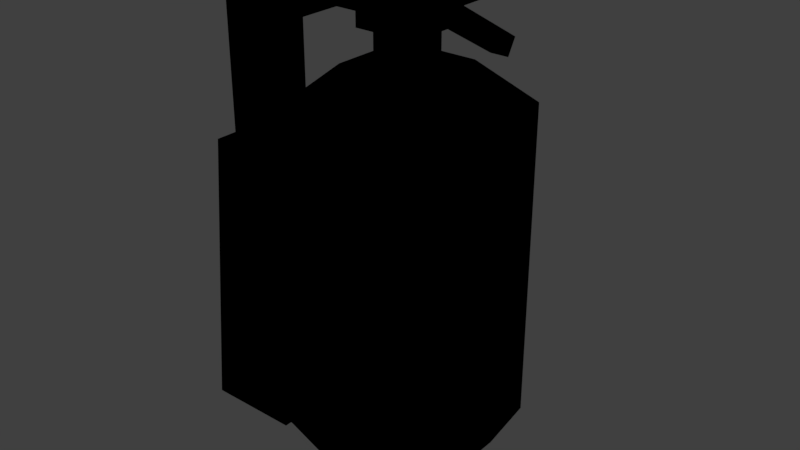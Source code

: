 # Source: unuparts_gun_unu_extinquisher.blend  (saved by Blender 2.79.0; exported with 4.5.12 LTS)
import bpy
from mathutils import Matrix  # noqa: F401  (used for matrix-valued properties, if any)

bpy.ops.wm.read_factory_settings(use_empty=True)
scene = bpy.context.scene
scene.name = 'Scene'

# ---- collections
col_collection_1 = bpy.data.collections.new('Collection 1'); scene.collection.children.link(col_collection_1)

# ---- materials (node trees are filled in below, after node groups)
mat_modelmaterial = bpy.data.materials.new('ModelMaterial')
mat_modelmaterial.alpha_threshold = 0.0
mat_modelmaterial.use_transparent_shadow = False
mat_modelmaterial.diffuse_color = (0.0, 0.0, 0.0, 1.0)
mat_modelmaterial.specular_color = (0.0, 0.0, 0.0)
mat_modelmaterial.roughness = 0.5
mat_modelmaterial.specular_intensity = 1.0

# ---- material node trees

# ---- world
world_world = bpy.data.worlds.new('World'); scene.world = world_world
world_world.color = (0.05088, 0.05088, 0.05088)
world_world.use_sun_shadow = False
world_world.sun_shadow_jitter_overblur = 0.0
world_world.cycles.sampling_method = 'MANUAL'

# ---- meshes
me_ammomodel = bpy.data.meshes.new('ammoModel')
me_ammomodel.from_pydata([(-0.004419, 0.004419, 0.06875), (-0.004419, 0.004419, 0.00625), (-0.01768, -0.01768, 0.00625), (-0.01768, -0.01768, 0.06875), (-0.01768, -0.01768, 0.06875), (-0.01768, -0.01768, 0.00625), (0.004419, -0.004419, 0.00625), (0.004419, -0.004419, 0.06875)], [], [(0, 1, 2, 3), (4, 5, 6, 7), (1, 0, 7, 6), (3, 2, 5, 4), (2, 1, 6, 5), (0, 3, 4, 7)])
_uv = me_ammomodel.uv_layers.new(name='UVMap')
_uv.uv.foreach_set('vector', [1.453, 0.5625, 1.469, 0.5625, 1.469, 0.5938, 1.453, 0.5938, 1.469, 0.5625, 1.484, 0.5625, 1.484, 0.5938, 1.469, 0.5938, 1.469, 0.5625, 1.453, 0.5625, 1.453, 0.5312, 1.469, 0.5312, 1.5, 0.5625, 1.484, 0.5625, 1.484, 0.5312, 1.5, 0.5312, 1.484, 0.5625, 1.469, 0.5625, 1.469, 0.5312, 1.484, 0.5312, 1.453, 0.5625, 1.438, 0.5625, 1.438, 0.5312, 1.453, 0.5312])
me_ammomodel.materials.append(mat_modelmaterial)
me_ammomodel.use_remesh_preserve_volume = False
me_ammomodel.use_remesh_preserve_attributes = False
me_ammomodel.use_mirror_vertex_groups = False
me_ammomodel.update()
me_defaultbarrelmodel = bpy.data.meshes.new('defaultBarrelModel')
me_defaultbarrelmodel.from_pydata([(0.03125, 0.03125, -0.03125), (0.03125, 0.03125, -0.09375), (-0.03125, 0.03125, -0.09375), (-0.03125, 0.03125, -0.03125), (-0.03125, -0.03125, -0.03125), (-0.03125, -0.03125, -0.09375), (0.03125, -0.03125, -0.09375), (0.03125, -0.03125, -0.03125), (-0.1562, 0.03125, -0.03125), (-0.1562, 0.03125, -0.09375), (-0.2188, 0.03125, -0.09375), (-0.2188, 0.03125, -0.03125), (-0.2188, -0.1562, -0.03125), (-0.2188, -0.1562, -0.09375), (-0.1562, -0.1562, -0.09375), (-0.1562, -0.1562, -0.03125), (-0.1406, -0.1562, -0.01562), (-0.1406, -0.1562, -0.1094), (-0.2344, -0.1562, -0.1094), (-0.2344, -0.1562, -0.01562), (-0.25, -0.5312, -3.827e-18), (-0.25, -0.5312, -0.125), (-0.125, -0.5312, -0.125), (-0.125, -0.5312, 3.827e-18), (0.03125, 0.03125, -0.09375), (-0.03125, 0.03125, -0.1562), (-0.1562, 0.03125, -0.1562), (-0.2188, 0.03125, -0.09375), (-0.2188, -0.03125, -0.09375), (-0.1562, -0.03125, -0.1562), (-0.03125, -0.03125, -0.1562), (0.03125, -0.03125, -0.09375)], [], [(0, 1, 2, 3), (4, 5, 6, 7), (1, 0, 7, 6), (3, 2, 5, 4), (2, 1, 6, 5), (0, 3, 4, 7), (8, 9, 10, 11), (12, 13, 14, 15), (9, 8, 15, 14), (11, 10, 13, 12), (10, 9, 14, 13), (8, 11, 12, 15), (16, 17, 18, 19), (20, 21, 22, 23), (17, 16, 23, 22), (19, 18, 21, 20), (18, 17, 22, 21), (16, 19, 20, 23), (24, 25, 26, 27), (28, 29, 30, 31), (25, 24, 31, 30), (27, 26, 29, 28), (26, 25, 30, 29), (24, 27, 28, 31)])
_uv = me_defaultbarrelmodel.uv_layers.new(name='UVMap')
_uv.uv.foreach_set('vector', [1.656, 0.9375, 1.672, 0.9375, 1.672, 0.9688, 1.656, 0.9688, 1.672, 0.9375, 1.688, 0.9375, 1.688, 0.9688, 1.672, 0.9688, 1.672, 0.9375, 1.656, 0.9375, 1.656, 0.9062, 1.672, 0.9062, 1.703, 0.9375, 1.688, 0.9375, 1.688, 0.9062, 1.703, 0.9062, 1.688, 0.9375, 1.672, 0.9375, 1.672, 0.9062, 1.688, 0.9062, 1.656, 0.9375, 1.641, 0.9375, 1.641, 0.9062, 1.656, 0.9062, 1.672, 0.8438, 1.688, 0.8438, 1.688, 0.875, 1.672, 0.875, 1.688, 0.8438, 1.703, 0.8438, 1.703, 0.875, 1.688, 0.875, 1.688, 0.8438, 1.672, 0.8438, 1.672, 0.75, 1.688, 0.75, 1.719, 0.8438, 1.703, 0.8438, 1.703, 0.75, 1.719, 0.75, 1.703, 0.8438, 1.688, 0.8438, 1.688, 0.75, 1.703, 0.75, 1.672, 0.8438, 1.656, 0.8438, 1.656, 0.75, 1.672, 0.75, 1.312, 0.5938, 1.344, 0.5938, 1.344, 0.6562, 1.312, 0.6562, 1.344, 0.5938, 1.375, 0.5938, 1.375, 0.6562, 1.344, 0.6562, 1.344, 0.5938, 1.312, 0.5938, 1.312, 0.4062, 1.344, 0.4062, 1.406, 0.5938, 1.375, 0.5938, 1.375, 0.4062, 1.406, 0.4062, 1.375, 0.5938, 1.344, 0.5938, 1.344, 0.4062, 1.375, 0.4062, 1.312, 0.5938, 1.281, 0.5938, 1.281, 0.4062, 1.312, 0.4062, 1.078, 0.25, 1.094, 0.25, 1.094, 0.375, 1.078, 0.375, 1.094, 0.25, 1.109, 0.25, 1.109, 0.375, 1.094, 0.375, 1.094, 0.25, 1.078, 0.25, 1.078, 0.2188, 1.094, 0.2188, 1.172, 0.25, 1.156, 0.25, 1.156, 0.2188, 1.172, 0.2188, 1.156, 0.25, 1.094, 0.25, 1.094, 0.2188, 1.156, 0.2188, 1.078, 0.25, 1.016, 0.25, 1.016, 0.2188, 1.078, 0.2188])
me_defaultbarrelmodel.materials.append(mat_modelmaterial)
me_defaultbarrelmodel.use_remesh_preserve_volume = False
me_defaultbarrelmodel.use_remesh_preserve_attributes = False
me_defaultbarrelmodel.use_mirror_vertex_groups = False
me_defaultbarrelmodel.update()
me_gunmodel = bpy.data.meshes.new('gunModel')
me_gunmodel.from_pydata([(0.125, -0.1562, 0.125), (0.125, -0.1562, -0.125), (-0.125, -0.1562, -0.125), (-0.125, -0.1562, 0.125), (-0.125, -0.6562, 0.125), (-0.125, -0.6562, -0.125), (0.125, -0.6562, -0.125), (0.125, -0.6562, 0.125), (0.0625, -0.09375, 0.0625), (0.0625, -0.09375, -0.0625), (-0.0625, -0.09375, -0.0625), (-0.0625, -0.09375, 0.0625), (-0.125, -0.1562, 0.125), (-0.125, -0.1562, -0.125), (0.125, -0.1562, -0.125), (0.125, -0.1562, 0.125), (0.125, -0.6562, 0.125), (0.125, -0.6562, -0.125), (-0.125, -0.6562, -0.125), (-0.125, -0.6562, 0.125), (-0.09375, -0.7188, 0.09375), (-0.09375, -0.7188, -0.09375), (0.09375, -0.7188, -0.09375), (0.09375, -0.7188, 0.09375), (0.03125, -0.03125, 0.03125), (0.03125, -0.03125, -0.03125), (-0.03125, -0.03125, -0.03125), (-0.03125, -0.03125, 0.03125), (-0.03125, -0.09375, 0.03125), (-0.03125, -0.09375, -0.03125), (0.03125, -0.09375, -0.03125), (0.03125, -0.09375, 0.03125), (0.04688, 0.04688, 0.04688), (0.04688, 0.04688, -0.04688), (-0.04688, 0.04688, -0.04688), (-0.04688, 0.04688, 0.04688), (-0.04688, -0.04688, 0.04688), (-0.04688, -0.04688, -0.04688), (0.04688, -0.04688, -0.04688), (0.04688, -0.04688, 0.04688), (0.25, 0.03125, 0.03125), (0.25, 0.03125, -0.03125), (1.913e-18, 0.03125, -0.03125), (-1.913e-18, 0.03125, 0.03125), (-1.913e-18, -0.03125, 0.03125), (1.913e-18, -0.03125, -0.03125), (0.25, -0.03125, -0.03125), (0.25, -0.03125, 0.03125), (0.08125, -0.5625, 0.1312), (0.08125, -0.5625, 0.06875), (-0.08125, -0.5625, 0.06875), (-0.08125, -0.5625, 0.1312), (-0.08125, -0.625, 0.1312), (-0.08125, -0.625, 0.06875), (0.08125, -0.625, 0.06875), (0.08125, -0.625, 0.1312), (0.03125, 0.03125, 0.0625), (0.03125, 0.03125, 1.913e-18), (-0.03125, 0.03125, -1.913e-18), (-0.03125, 0.03125, 0.0625), (-0.03125, -0.03125, 0.0625), (-0.03125, -0.03125, -1.913e-18), (0.03125, -0.03125, 1.913e-18), (0.03125, -0.03125, 0.0625)], [], [(0, 1, 2, 3), (4, 5, 6, 7), (1, 0, 7, 6), (3, 2, 5, 4), (2, 1, 6, 5), (0, 3, 4, 7), (8, 9, 10, 11), (12, 13, 14, 15), (9, 8, 15, 14), (11, 10, 13, 12), (10, 9, 14, 13), (8, 11, 12, 15), (16, 17, 18, 19), (20, 21, 22, 23), (17, 16, 23, 22), (19, 18, 21, 20), (18, 17, 22, 21), (16, 19, 20, 23), (24, 25, 26, 27), (28, 29, 30, 31), (25, 24, 31, 30), (27, 26, 29, 28), (26, 25, 30, 29), (24, 27, 28, 31), (32, 33, 34, 35), (36, 37, 38, 39), (33, 32, 39, 38), (35, 34, 37, 36), (34, 33, 38, 37), (32, 35, 36, 39), (40, 41, 42, 43), (44, 45, 46, 47), (41, 40, 47, 46), (43, 42, 45, 44), (42, 41, 46, 45), (40, 43, 44, 47), (48, 49, 50, 51), (52, 53, 54, 55), (49, 48, 55, 54), (51, 50, 53, 52), (50, 49, 54, 53), (48, 51, 52, 55), (56, 57, 58, 59), (60, 61, 62, 63), (57, 56, 63, 62), (59, 58, 61, 60), (58, 57, 62, 61), (56, 59, 60, 63)])
_uv = me_gunmodel.uv_layers.new(name='UVMap')
_uv.uv.foreach_set('vector', [1.078, 0.8438, 1.141, 0.8438, 1.141, 0.9688, 1.078, 0.9688, 1.141, 0.8438, 1.203, 0.8438, 1.203, 0.9688, 1.141, 0.9688, 1.141, 0.8438, 1.078, 0.8438, 1.078, 0.5938, 1.141, 0.5938, 1.266, 0.8438, 1.203, 0.8438, 1.203, 0.5938, 1.266, 0.5938, 1.203, 0.8438, 1.141, 0.8438, 1.141, 0.5938, 1.203, 0.5938, 1.078, 0.8438, 1.016, 0.8438, 1.016, 0.5938, 1.078, 0.5938, 1.453, 0.6562, 1.516, 0.6562, 1.516, 0.7812, 1.453, 0.7812, 1.516, 0.6562, 1.578, 0.6562, 1.578, 0.7812, 1.516, 0.7812, 1.516, 0.6562, 1.453, 0.6562, 1.453, 0.625, 1.516, 0.625, 1.641, 0.6562, 1.578, 0.6562, 1.578, 0.625, 1.641, 0.625, 1.578, 0.6562, 1.516, 0.6562, 1.516, 0.625, 1.578, 0.625, 1.453, 0.6562, 1.391, 0.6562, 1.391, 0.625, 1.453, 0.625, 1.453, 0.6562, 1.516, 0.6562, 1.516, 0.7812, 1.453, 0.7812, 1.516, 0.6562, 1.578, 0.6562, 1.578, 0.7812, 1.516, 0.7812, 1.516, 0.6562, 1.453, 0.6562, 1.453, 0.625, 1.516, 0.625, 1.641, 0.6562, 1.578, 0.6562, 1.578, 0.625, 1.641, 0.625, 1.578, 0.6562, 1.516, 0.6562, 1.516, 0.625, 1.578, 0.625, 1.453, 0.6562, 1.391, 0.6562, 1.391, 0.625, 1.453, 0.625, 1.281, 0.9375, 1.297, 0.9375, 1.297, 0.9688, 1.281, 0.9688, 1.297, 0.9375, 1.312, 0.9375, 1.312, 0.9688, 1.297, 0.9688, 1.297, 0.9375, 1.281, 0.9375, 1.281, 0.9062, 1.297, 0.9062, 1.328, 0.9375, 1.312, 0.9375, 1.312, 0.9062, 1.328, 0.9062, 1.312, 0.9375, 1.297, 0.9375, 1.297, 0.9062, 1.312, 0.9062, 1.281, 0.9375, 1.266, 0.9375, 1.266, 0.9062, 1.281, 0.9062, 1.797, 0.9062, 1.828, 0.9062, 1.828, 0.9688, 1.797, 0.9688, 1.828, 0.9062, 1.859, 0.9062, 1.859, 0.9688, 1.828, 0.9688, 1.828, 0.9062, 1.797, 0.9062, 1.797, 0.8438, 1.828, 0.8438, 1.891, 0.9062, 1.859, 0.9062, 1.859, 0.8438, 1.891, 0.8438, 1.859, 0.9062, 1.828, 0.9062, 1.828, 0.8438, 1.859, 0.8438, 1.797, 0.9062, 1.766, 0.9062, 1.766, 0.8438, 1.797, 0.8438, 1.078, 0.4375, 1.094, 0.4375, 1.094, 0.5625, 1.078, 0.5625, 1.094, 0.4375, 1.109, 0.4375, 1.109, 0.5625, 1.094, 0.5625, 1.094, 0.4375, 1.078, 0.4375, 1.078, 0.4062, 1.094, 0.4062, 1.172, 0.4375, 1.156, 0.4375, 1.156, 0.4062, 1.172, 0.4062, 1.156, 0.4375, 1.094, 0.4375, 1.094, 0.4062, 1.156, 0.4062, 1.078, 0.4375, 1.016, 0.4375, 1.016, 0.4062, 1.078, 0.4062, 1.203, 0.1562, 1.219, 0.1562, 1.219, 0.5625, 1.203, 0.5625, 1.219, 0.1562, 1.234, 0.1562, 1.234, 0.5625, 1.219, 0.5625, 1.219, 0.1562, 1.203, 0.1562, 1.203, 0.0, 1.219, 0.0, 1.438, 0.1562, 1.422, 0.1562, 1.422, 0.0, 1.438, 0.0, 1.422, 0.1562, 1.219, 0.1562, 1.219, 0.0, 1.422, 0.0, 1.203, 0.1562, 1.0, 0.1562, 1.0, 0.0, 1.203, 0.0, 1.656, 0.4688, 1.672, 0.4688, 1.672, 0.7188, 1.656, 0.7188, 1.672, 0.4688, 1.688, 0.4688, 1.688, 0.7188, 1.672, 0.7188, 1.672, 0.4688, 1.656, 0.4688, 1.656, 0.2188, 1.672, 0.2188, 1.812, 0.4688, 1.797, 0.4688, 1.797, 0.2188, 1.812, 0.2188, 1.797, 0.4688, 1.672, 0.4688, 1.672, 0.2188, 1.797, 0.2188, 1.656, 0.4688, 1.531, 0.4688, 1.531, 0.2188, 1.656, 0.2188])
me_gunmodel.materials.append(mat_modelmaterial)
me_gunmodel.use_remesh_preserve_volume = False
me_gunmodel.use_remesh_preserve_attributes = False
me_gunmodel.use_mirror_vertex_groups = False
me_gunmodel.update()
me_defaultgripmodel = bpy.data.meshes.new('defaultGripModel')
me_defaultgripmodel.from_pydata([(0.2243, -0.1115, 0.01562), (0.2243, -0.1115, -0.01562), (0.007812, 0.01353, -0.01562), (0.007812, 0.01353, 0.01562), (-0.007812, -0.01353, 0.01562), (-0.007812, -0.01353, -0.01562), (0.2087, -0.1385, -0.01562), (0.2087, -0.1385, 0.01562)], [], [(0, 1, 2, 3), (4, 5, 6, 7), (1, 0, 7, 6), (3, 2, 5, 4), (2, 1, 6, 5), (0, 3, 4, 7)])
_uv = me_defaultgripmodel.uv_layers.new(name='UVMap')
_uv.uv.foreach_set('vector', [1.344, 0.75, 1.359, 0.75, 1.359, 0.875, 1.344, 0.875, 1.359, 0.75, 1.375, 0.75, 1.375, 0.875, 1.359, 0.875, 1.359, 0.75, 1.344, 0.75, 1.344, 0.7188, 1.359, 0.7188, 1.438, 0.75, 1.422, 0.75, 1.422, 0.7188, 1.438, 0.7188, 1.422, 0.75, 1.359, 0.75, 1.359, 0.7188, 1.422, 0.7188, 1.344, 0.75, 1.281, 0.75, 1.281, 0.7188, 1.344, 0.7188])
me_defaultgripmodel.materials.append(mat_modelmaterial)
me_defaultgripmodel.use_remesh_preserve_volume = False
me_defaultgripmodel.use_remesh_preserve_attributes = False
me_defaultgripmodel.use_mirror_vertex_groups = False
me_defaultgripmodel.update()

# ---- objects
ob_indicator = bpy.data.objects.new('indicator', me_ammomodel)
ob_nozzle = bpy.data.objects.new('nozzle', me_defaultbarrelmodel)
ob_body = bpy.data.objects.new('body', me_gunmodel)
ob_trigger = bpy.data.objects.new('trigger', me_defaultgripmodel)

# ---- transforms, parenting, visibility, modifiers, constraints
ob_indicator.location = (0.0, 0.0, 0.0)
ob_indicator.rotation_euler = (1.571, -0.0, 1.571)
ob_indicator.lineart.crease_threshold = 0.0
ob_nozzle.location = (0.0, 0.0, 0.0)
ob_nozzle.rotation_euler = (1.571, -0.0, 1.571)
ob_nozzle.lineart.crease_threshold = 0.0
ob_body.location = (0.0, 0.0, 0.0)
ob_body.rotation_euler = (1.571, -0.0, 1.571)
ob_body.lineart.crease_threshold = 0.0
ob_trigger.location = (0.0, 0.0, 0.0)
ob_trigger.rotation_euler = (1.571, -0.0, 1.571)
ob_trigger.lineart.crease_threshold = 0.0

# ---- collection membership
col_collection_1.objects.link(ob_indicator)
col_collection_1.objects.link(ob_nozzle)
col_collection_1.objects.link(ob_body)
col_collection_1.objects.link(ob_trigger)

# ---- scene / render settings (as saved in the file)
scene.frame_start = 1; scene.frame_end = 250; scene.frame_set(1)
scene.render.engine = 'BLENDER_EEVEE_NEXT'
scene.render.resolution_percentage = 50
scene.render.dither_intensity = 0.0
scene.cycles.use_denoising = False
scene.cycles.samples = 128
scene.cycles.sampling_pattern = 'TABULATED_SOBOL'
scene.cycles.use_adaptive_sampling = False
scene.cycles.use_light_tree = False
scene.cycles.blur_glossy = 0.0
scene.cycles.sample_clamp_indirect = 0.0
scene.view_settings.view_transform = 'Standard'
bpy.context.view_layer.update()

# ---- added for rendering (the .blend has no active camera and no usable light): camera, sun
cam_auto = bpy.data.cameras.new('AutoCamera')
cam_auto.lens = 50.0
cam_auto.sensor_width = 36.0
cam_auto.clip_end = 1000.0
ob_auto_camera = bpy.data.objects.new('AutoCamera', cam_auto)
scene.collection.objects.link(ob_auto_camera)
ob_auto_camera.location = (0.874384, -1.06426, 0.373569)
ob_auto_camera.rotation_euler = (1.09748, -7.21219e-08, 0.694738)
scene.camera = ob_auto_camera
light_auto_sun = bpy.data.lights.new('AutoSun', 'SUN')
light_auto_sun.energy = 3.0
light_auto_sun.angle = 0.0523599
ob_auto_sun = bpy.data.objects.new('AutoSun', light_auto_sun)
scene.collection.objects.link(ob_auto_sun)
ob_auto_sun.rotation_euler = (0.872665, 0.174533, 0.523599)
bpy.context.view_layer.update()
